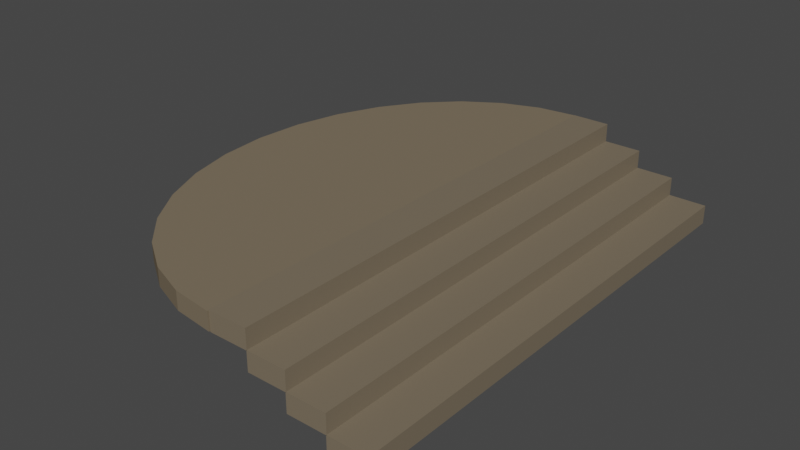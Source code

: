 # Source: Stairs_and_Upper_Deack_v2.blend  (saved by Blender 3.4.6; exported with 4.5.12 LTS)
import bpy
from mathutils import Matrix  # noqa: F401  (used for matrix-valued properties, if any)

bpy.ops.wm.read_factory_settings(use_empty=True)
scene = bpy.context.scene
scene.name = 'Scene'

# ---- collections
col_collection = bpy.data.collections.new('Collection'); scene.collection.children.link(col_collection)

# ---- materials (node trees are filled in below, after node groups)
mat_material_003 = bpy.data.materials.new('Material.003')
mat_material_003.alpha_threshold = 0.0
mat_material_003.use_transparent_shadow = False
mat_material_003.roughness = 0.5
mat_material_003.line_color = (0.0, 0.0, 0.0, 1.0)
mat_material = bpy.data.materials.new('Material')
mat_material.alpha_threshold = 0.0
mat_material.use_transparent_shadow = False
mat_material.roughness = 0.5
mat_material.line_color = (0.0, 0.0, 0.0, 1.0)
mat_material_001 = bpy.data.materials.new('Material.001')
mat_material_001.alpha_threshold = 0.0
mat_material_001.use_transparent_shadow = False
mat_material_001.roughness = 0.5
mat_material_001.line_color = (0.0, 0.0, 0.0, 1.0)
mat_material_002 = bpy.data.materials.new('Material.002')
mat_material_002.alpha_threshold = 0.0
mat_material_002.use_transparent_shadow = False
mat_material_002.roughness = 0.5
mat_material_002.line_color = (0.0, 0.0, 0.0, 1.0)
mat_material_004 = bpy.data.materials.new('Material.004')
mat_material_004.use_transparent_shadow = False
mat_material_004.diffuse_color = (0.1946, 0.1559, 0.107, 1.0)

# ---- material node trees
mat_material_003.use_nodes = True; mat_material_003.node_tree.nodes.clear()
_N = mat_material_003.node_tree.nodes; _L = mat_material_003.node_tree.links
n0 = _N.new('ShaderNodeOutputMaterial'); n0.name = 'Material Output'; n0.location = (300, 300)
n1 = _N.new('ShaderNodeBsdfPrincipled'); n1.name = 'Principled BSDF'; n1.location = (10, 300)
n1.distribution = 'GGX'
n1.subsurface_method = 'RANDOM_WALK_SKIN'
n1.inputs[0].default_value = (0.1946, 0.1559, 0.107, 1.0)
n1.inputs[3].default_value = 1.45
n1.inputs[27].default_value = (0.0, 0.0, 0.0, 1.0)
n1.inputs[28].default_value = 1.0
_L.new(n1.outputs[0], n0.inputs[0])
n0.is_active_output = True
mat_material.use_nodes = True; mat_material.node_tree.nodes.clear()
_N = mat_material.node_tree.nodes; _L = mat_material.node_tree.links
n0 = _N.new('ShaderNodeOutputMaterial'); n0.name = 'Material Output'; n0.location = (300, 300)
n1 = _N.new('ShaderNodeBsdfPrincipled'); n1.name = 'Principled BSDF'; n1.location = (10, 300)
n1.distribution = 'GGX'
n1.subsurface_method = 'RANDOM_WALK_SKIN'
n1.inputs[3].default_value = 1.45
n1.inputs[27].default_value = (0.0, 0.0, 0.0, 1.0)
n1.inputs[28].default_value = 1.0
_L.new(n1.outputs[0], n0.inputs[0])
n0.is_active_output = True
mat_material_001.use_nodes = True; mat_material_001.node_tree.nodes.clear()
_N = mat_material_001.node_tree.nodes; _L = mat_material_001.node_tree.links
n0 = _N.new('ShaderNodeOutputMaterial'); n0.name = 'Material Output'; n0.location = (300, 300)
n1 = _N.new('ShaderNodeBsdfPrincipled'); n1.name = 'Principled BSDF'; n1.location = (10, 300)
n1.distribution = 'GGX'
n1.subsurface_method = 'RANDOM_WALK_SKIN'
n1.inputs[3].default_value = 1.45
n1.inputs[27].default_value = (0.0, 0.0, 0.0, 1.0)
n1.inputs[28].default_value = 1.0
_L.new(n1.outputs[0], n0.inputs[0])
n0.is_active_output = True
mat_material_002.use_nodes = True; mat_material_002.node_tree.nodes.clear()
_N = mat_material_002.node_tree.nodes; _L = mat_material_002.node_tree.links
n0 = _N.new('ShaderNodeOutputMaterial'); n0.name = 'Material Output'; n0.location = (300, 300)
n1 = _N.new('ShaderNodeBsdfPrincipled'); n1.name = 'Principled BSDF'; n1.location = (10, 300)
n1.distribution = 'GGX'
n1.subsurface_method = 'RANDOM_WALK_SKIN'
n1.inputs[3].default_value = 1.45
n1.inputs[27].default_value = (0.0, 0.0, 0.0, 1.0)
n1.inputs[28].default_value = 1.0
_L.new(n1.outputs[0], n0.inputs[0])
n0.is_active_output = True

# ---- world
world_world = bpy.data.worlds.new('World'); scene.world = world_world
world_world.use_nodes = True; world_world.node_tree.nodes.clear()
_N = world_world.node_tree.nodes; _L = world_world.node_tree.links
n0 = _N.new('ShaderNodeOutputWorld'); n0.name = 'World Output'; n0.location = (300, 300)
n1 = _N.new('ShaderNodeBackground'); n1.name = 'Background'; n1.location = (10, 300)
n1.inputs[0].default_value = (0.05088, 0.05088, 0.05088, 1.0)
_L.new(n1.outputs[0], n0.inputs[0])
n0.is_active_output = True
world_world.color = (0.05088, 0.05088, 0.05088)
world_world.use_sun_shadow = False
world_world.sun_shadow_jitter_overblur = 0.0

# ---- meshes
me_cube_003 = bpy.data.meshes.new('Cube.003')
me_cube_003.from_pydata([(1.0, 12.92, 0.4951), (1.0, 12.92, -0.4951), (1.0, -12.92, 0.4951), (1.0, -12.92, -0.4951), (-1.0, 12.92, 0.4951), (-1.0, 12.92, -0.4951), (-1.0, -12.92, 0.4951), (-1.0, -12.92, -0.4951), (4.956, 12.92, -1.437), (4.956, 12.92, -2.427), (4.956, -12.92, -1.437), (4.956, -12.92, -2.427), (2.956, 12.92, -1.437), (2.956, 12.92, -2.427), (2.956, -12.92, -1.437), (2.956, -12.92, -2.427), (2.974, 12.92, -0.4678), (2.974, 12.92, -1.458), (2.974, -12.92, -0.4678), (2.974, -12.92, -1.458), (0.9737, 12.92, -0.4678), (0.9737, 12.92, -1.458), (0.9737, -12.92, -0.4678), (0.9737, -12.92, -1.458), (-0.9825, 12.92, 1.464), (-0.9825, 12.92, 0.4737), (-0.9825, -12.92, 1.464), (-0.9825, -12.92, 0.4737), (-2.982, 12.92, 1.464), (-2.982, 12.92, 0.4737), (-2.982, -12.92, 1.464), (-2.982, -12.92, 0.4737)], [], [(0, 4, 6, 2), (3, 2, 6, 7), (7, 6, 4, 5), (5, 1, 3, 7), (1, 0, 2, 3), (5, 4, 0, 1), (8, 12, 14, 10), (11, 10, 14, 15), (15, 14, 12, 13), (13, 9, 11, 15), (9, 8, 10, 11), (13, 12, 8, 9), (16, 20, 22, 18), (19, 18, 22, 23), (23, 22, 20, 21), (21, 17, 19, 23), (17, 16, 18, 19), (21, 20, 16, 17), (24, 28, 30, 26), (27, 26, 30, 31), (31, 30, 28, 29), (29, 25, 27, 31), (25, 24, 26, 27), (29, 28, 24, 25)])
me_cube_003.polygons.foreach_set('material_index', [0, 0, 0, 0, 0, 0, 0, 0, 0, 0, 0, 0, 0, 0, 0, 0, 0, 0, 0, 0, 3, 0, 0, 0])
_uv = me_cube_003.uv_layers.new(name='UVMap')
_uv.uv.foreach_set('vector', [0.625, 0.5, 0.875, 0.5, 0.875, 0.75, 0.625, 0.75, 0.375, 0.75, 0.625, 0.75, 0.625, 1.0, 0.375, 1.0, 0.375, 0.0, 0.625, 0.0, 0.625, 0.25, 0.375, 0.25, 0.125, 0.5, 0.375, 0.5, 0.375, 0.75, 0.125, 0.75, 0.375, 0.5, 0.625, 0.5, 0.625, 0.75, 0.375, 0.75, 0.375, 0.25, 0.625, 0.25, 0.625, 0.5, 0.375, 0.5, 0.625, 0.5, 0.875, 0.5, 0.875, 0.75, 0.625, 0.75, 0.375, 0.75, 0.625, 0.75, 0.625, 1.0, 0.375, 1.0, 0.375, 0.0, 0.625, 0.0, 0.625, 0.25, 0.375, 0.25, 0.125, 0.5, 0.375, 0.5, 0.375, 0.75, 0.125, 0.75, 0.375, 0.5, 0.625, 0.5, 0.625, 0.75, 0.375, 0.75, 0.375, 0.25, 0.625, 0.25, 0.625, 0.5, 0.375, 0.5, 0.625, 0.5, 0.875, 0.5, 0.875, 0.75, 0.625, 0.75, 0.375, 0.75, 0.625, 0.75, 0.625, 1.0, 0.375, 1.0, 0.375, 0.0, 0.625, 0.0, 0.625, 0.25, 0.375, 0.25, 0.125, 0.5, 0.375, 0.5, 0.375, 0.75, 0.125, 0.75, 0.375, 0.5, 0.625, 0.5, 0.625, 0.75, 0.375, 0.75, 0.375, 0.25, 0.625, 0.25, 0.625, 0.5, 0.375, 0.5, 0.625, 0.5, 0.875, 0.5, 0.875, 0.75, 0.625, 0.75, 0.375, 0.75, 0.625, 0.75, 0.625, 1.0, 0.375, 1.0, 0.375, 0.0, 0.625, 0.0, 0.625, 0.25, 0.375, 0.25, 0.125, 0.5, 0.375, 0.5, 0.375, 0.75, 0.125, 0.75, 0.375, 0.5, 0.625, 0.5, 0.625, 0.75, 0.375, 0.75, 0.375, 0.25, 0.625, 0.25, 0.625, 0.5, 0.375, 0.5])
me_cube_003.materials.append(mat_material_003)
me_cube_003.materials.append(mat_material)
me_cube_003.materials.append(mat_material_001)
me_cube_003.materials.append(mat_material_002)
me_cube_003.use_mirror_vertex_groups = False
me_cube_003.update()
me_cylinder = bpy.data.meshes.new('Cylinder')
me_cylinder.from_pydata([(0.2899, 0.7904, -1.0), (0.2899, 0.7904, 1.0), (0.2899, -0.7603, -1.0), (0.2899, -0.7603, 1.0), (0.09478, -0.7454, -1.0), (0.09478, -0.7454, 1.0), (-0.09281, -0.7013, -1.0), (-0.09281, -0.7013, 1.0), (-0.2657, -0.6296, -1.0), (-0.2657, -0.6296, 1.0), (-0.4172, -0.5332, -1.0), (-0.4172, -0.5332, 1.0), (-0.5416, -0.4157, -1.0), (-0.5416, -0.4157, 1.0), (-0.634, -0.2817, -1.0), (-0.634, -0.2817, 1.0), (-0.6909, -0.1362, -1.0), (-0.6909, -0.1362, 1.0), (-0.7101, 0.01506, -1.0), (-0.7101, 0.01506, 1.0), (-0.6909, 0.1663, -1.0), (-0.6909, 0.1663, 1.0), (-0.634, 0.3118, -1.0), (-0.634, 0.3118, 1.0), (-0.5416, 0.4458, -1.0), (-0.5416, 0.4458, 1.0), (-0.4172, 0.5633, -1.0), (-0.4172, 0.5633, 1.0), (-0.2657, 0.6598, -1.0), (-0.2657, 0.6598, 1.0), (-0.09281, 0.7314, -1.0), (-0.09281, 0.7314, 1.0), (0.09478, 0.7755, -1.0), (0.09478, 0.7755, 1.0)], [], [(2, 3, 5, 4), (4, 5, 7, 6), (6, 7, 9, 8), (8, 9, 11, 10), (10, 11, 13, 12), (12, 13, 15, 14), (14, 15, 17, 16), (16, 17, 19, 18), (18, 19, 21, 20), (20, 21, 23, 22), (22, 23, 25, 24), (24, 25, 27, 26), (26, 27, 29, 28), (28, 29, 31, 30), (30, 31, 33, 32), (32, 33, 1, 0), (0, 2, 4, 6, 8, 10, 12, 14, 16, 18, 20, 22, 24, 26, 28, 30, 32), (0, 1, 3, 2), (3, 1, 33, 31, 29, 27, 25, 23, 21, 19, 17, 15, 13, 11, 9, 7, 5)])
_uv = me_cylinder.uv_layers.new(name='UVMap')
_uv.uv.foreach_set('vector', [0.5, 0.5, 0.5, 1.0, 0.4688, 1.0, 0.4688, 0.5, 0.4688, 0.5, 0.4688, 1.0, 0.4375, 1.0, 0.4375, 0.5, 0.4375, 0.5, 0.4375, 1.0, 0.4062, 1.0, 0.4062, 0.5, 0.4062, 0.5, 0.4062, 1.0, 0.375, 1.0, 0.375, 0.5, 0.375, 0.5, 0.375, 1.0, 0.3438, 1.0, 0.3438, 0.5, 0.3438, 0.5, 0.3438, 1.0, 0.3125, 1.0, 0.3125, 0.5, 0.3125, 0.5, 0.3125, 1.0, 0.2812, 1.0, 0.2812, 0.5, 0.2812, 0.5, 0.2812, 1.0, 0.25, 1.0, 0.25, 0.5, 0.25, 0.5, 0.25, 1.0, 0.2188, 1.0, 0.2188, 0.5, 0.2188, 0.5, 0.2188, 1.0, 0.1875, 1.0, 0.1875, 0.5, 0.1875, 0.5, 0.1875, 1.0, 0.1562, 1.0, 0.1562, 0.5, 0.1562, 0.5, 0.1562, 1.0, 0.125, 1.0, 0.125, 0.5, 0.125, 0.5, 0.125, 1.0, 0.09375, 1.0, 0.09375, 0.5, 0.09375, 0.5, 0.09375, 1.0, 0.0625, 1.0, 0.0625, 0.5, 0.0625, 0.5, 0.0625, 1.0, 0.03125, 1.0, 0.03125, 0.5, 0.03125, 0.5, 0.03125, 1.0, 0.0, 1.0, 0.0, 0.5, 0.75, 0.49, 0.75, 0.01, 0.7032, 0.01461, 0.6582, 0.02827, 0.6167, 0.05045, 0.5803, 0.08029, 0.5504, 0.1167, 0.5283, 0.1582, 0.5146, 0.2032, 0.51, 0.25, 0.5146, 0.2968, 0.5283, 0.3418, 0.5504, 0.3833, 0.5803, 0.4197, 0.6167, 0.4496, 0.6582, 0.4717, 0.7032, 0.4854, 1.0, 0.5, 0.25, 0.49, 0.5, 1.0, 0.75, 0.01, 0.25, 0.01, 0.25, 0.49, 0.2032, 0.4854, 0.1582, 0.4717, 0.1167, 0.4496, 0.08029, 0.4197, 0.05045, 0.3833, 0.02827, 0.3418, 0.01461, 0.2968, 0.01, 0.25, 0.01461, 0.2032, 0.02827, 0.1582, 0.05045, 0.1167, 0.08029, 0.08029, 0.1167, 0.05045, 0.1582, 0.02827, 0.2032, 0.01461])
me_cylinder.materials.append(mat_material_004)
me_cylinder.update()

# ---- objects
ob_stairs = bpy.data.objects.new('Stairs', me_cube_003)
ob_upper_deck = bpy.data.objects.new('Upper Deck', me_cylinder)

# ---- transforms, parenting, visibility, modifiers, constraints
ob_stairs.location = (-3.956, 0.0, 1.932)
ob_stairs.lock_rotations_4d = False
ob_stairs.empty_display_type = 'ARROWS'
ob_stairs.lineart.crease_threshold = 0.0
ob_upper_deck.location = (-10.02, -0.2854, 2.922)
ob_upper_deck.scale = (10.69, 16.72, 0.4608)

# ---- collection membership
col_collection.objects.link(ob_stairs)
col_collection.objects.link(ob_upper_deck)

# ---- scene / render settings (as saved in the file)
scene.frame_start = 1; scene.frame_end = 250; scene.frame_set(1)
scene.render.engine = 'BLENDER_EEVEE_NEXT'
scene.cycles.sampling_pattern = 'TABULATED_SOBOL'
scene.cycles.use_light_tree = False
scene.view_settings.view_transform = 'Filmic'
bpy.context.view_layer.update()

# ---- added for rendering (the .blend has no active camera and no usable light): camera, sun
cam_auto = bpy.data.cameras.new('AutoCamera')
cam_auto.lens = 50.0
cam_auto.sensor_width = 36.0
cam_auto.clip_end = 1000.0
ob_auto_camera = bpy.data.objects.new('AutoCamera', cam_auto)
scene.collection.objects.link(ob_auto_camera)
ob_auto_camera.location = (21.4436, -35.7326, 25.2497)
ob_auto_camera.rotation_euler = (1.09748, -7.21219e-08, 0.694738)
scene.camera = ob_auto_camera
light_auto_sun = bpy.data.lights.new('AutoSun', 'SUN')
light_auto_sun.energy = 3.0
light_auto_sun.angle = 0.0523599
ob_auto_sun = bpy.data.objects.new('AutoSun', light_auto_sun)
scene.collection.objects.link(ob_auto_sun)
ob_auto_sun.rotation_euler = (0.872665, 0.174533, 0.523599)
bpy.context.view_layer.update()
